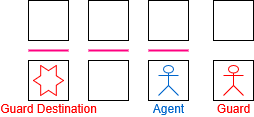

The diagram above was exported from draw.io. Its source (the exported page's mxGraphModel, read from the mxfile embedded in the PNG):
<mxGraphModel dx="1688" dy="637" grid="1" gridSize="10" guides="1" tooltips="1" connect="1" arrows="1" fold="1" page="1" pageScale="1" pageWidth="850" pageHeight="1100" math="0" shadow="0">
  <root>
    <mxCell id="0" />
    <mxCell id="1" parent="0" />
    <mxCell id="QIsSEpLlJuPx2kkZebhG-1" value="" style="whiteSpace=wrap;html=1;aspect=fixed;" parent="1" vertex="1">
      <mxGeometry x="240" y="400" width="40" height="40" as="geometry" />
    </mxCell>
    <mxCell id="QIsSEpLlJuPx2kkZebhG-2" value="" style="whiteSpace=wrap;html=1;aspect=fixed;" parent="1" vertex="1">
      <mxGeometry x="300" y="400" width="40" height="40" as="geometry" />
    </mxCell>
    <mxCell id="QIsSEpLlJuPx2kkZebhG-3" value="" style="whiteSpace=wrap;html=1;aspect=fixed;" parent="1" vertex="1">
      <mxGeometry x="360" y="400" width="40" height="40" as="geometry" />
    </mxCell>
    <mxCell id="QIsSEpLlJuPx2kkZebhG-4" value="" style="whiteSpace=wrap;html=1;aspect=fixed;" parent="1" vertex="1">
      <mxGeometry x="300" y="340" width="40" height="40" as="geometry" />
    </mxCell>
    <mxCell id="QIsSEpLlJuPx2kkZebhG-5" value="" style="whiteSpace=wrap;html=1;aspect=fixed;" parent="1" vertex="1">
      <mxGeometry x="240" y="340" width="40" height="40" as="geometry" />
    </mxCell>
    <mxCell id="QIsSEpLlJuPx2kkZebhG-6" value="" style="whiteSpace=wrap;html=1;aspect=fixed;" parent="1" vertex="1">
      <mxGeometry x="360" y="340" width="40" height="40" as="geometry" />
    </mxCell>
    <mxCell id="QIsSEpLlJuPx2kkZebhG-7" value="" style="whiteSpace=wrap;html=1;aspect=fixed;" parent="1" vertex="1">
      <mxGeometry x="425" y="340" width="40" height="40" as="geometry" />
    </mxCell>
    <mxCell id="QIsSEpLlJuPx2kkZebhG-8" value="" style="whiteSpace=wrap;html=1;aspect=fixed;" parent="1" vertex="1">
      <mxGeometry x="425" y="400" width="40" height="40" as="geometry" />
    </mxCell>
    <mxCell id="QIsSEpLlJuPx2kkZebhG-9" value="&lt;font color=&quot;#0066cc&quot;&gt;Agent&lt;/font&gt;" style="shape=umlActor;verticalLabelPosition=bottom;verticalAlign=top;html=1;outlineConnect=0;strokeColor=#0066CC;" parent="1" vertex="1">
      <mxGeometry x="370" y="405" width="20" height="30" as="geometry" />
    </mxCell>
    <mxCell id="QIsSEpLlJuPx2kkZebhG-11" value="&lt;font color=&quot;#ff0000&quot;&gt;Guard&lt;/font&gt;" style="shape=umlActor;verticalLabelPosition=bottom;verticalAlign=top;html=1;outlineConnect=0;strokeColor=#FF0000;" parent="1" vertex="1">
      <mxGeometry x="435" y="405" width="20" height="30" as="geometry" />
    </mxCell>
    <mxCell id="QIsSEpLlJuPx2kkZebhG-13" value="" style="endArrow=none;html=1;rounded=0;strokeWidth=2;strokeColor=#FF0080;" parent="1" edge="1">
      <mxGeometry width="50" height="50" relative="1" as="geometry">
        <mxPoint x="360" y="390" as="sourcePoint" />
        <mxPoint x="400" y="390" as="targetPoint" />
      </mxGeometry>
    </mxCell>
    <mxCell id="QIsSEpLlJuPx2kkZebhG-14" value="" style="endArrow=none;html=1;rounded=0;strokeWidth=2;strokeColor=#FF0080;" parent="1" edge="1">
      <mxGeometry width="50" height="50" relative="1" as="geometry">
        <mxPoint x="300" y="390" as="sourcePoint" />
        <mxPoint x="340" y="390" as="targetPoint" />
      </mxGeometry>
    </mxCell>
    <mxCell id="QIsSEpLlJuPx2kkZebhG-15" value="" style="endArrow=none;html=1;rounded=0;strokeWidth=2;strokeColor=#FF0080;" parent="1" edge="1">
      <mxGeometry width="50" height="50" relative="1" as="geometry">
        <mxPoint x="240" y="390" as="sourcePoint" />
        <mxPoint x="280" y="390" as="targetPoint" />
      </mxGeometry>
    </mxCell>
    <mxCell id="QIsSEpLlJuPx2kkZebhG-16" value="&lt;font color=&quot;#ff0000&quot;&gt;Guard Destination&lt;/font&gt;" style="verticalLabelPosition=bottom;verticalAlign=top;html=1;shape=mxgraph.basic.6_point_star;strokeColor=#FF0000;" parent="1" vertex="1">
      <mxGeometry x="245" y="405" width="30" height="30" as="geometry" />
    </mxCell>
  </root>
</mxGraphModel>